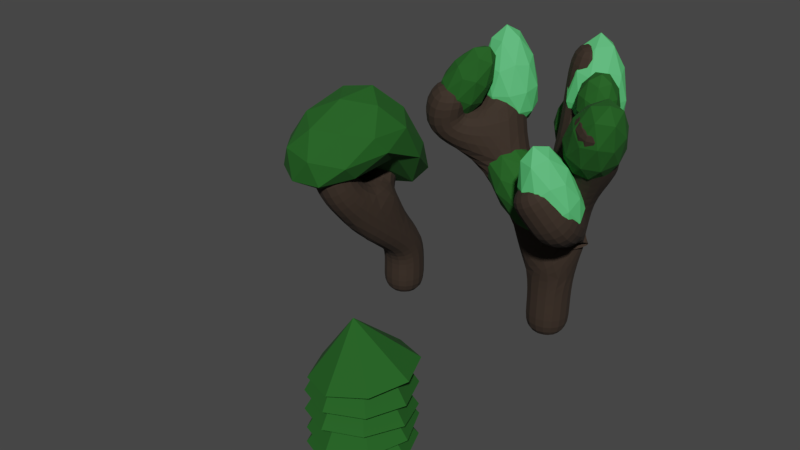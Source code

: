 # Source: vegetaux_arbres.blend  (saved by Blender 2.79.0; exported with 4.5.12 LTS)
import bpy
from mathutils import Matrix  # noqa: F401  (used for matrix-valued properties, if any)

bpy.ops.wm.read_factory_settings(use_empty=True)
scene = bpy.context.scene
scene.name = 'Scene'

# ---- collections
col_collection_1 = bpy.data.collections.new('Collection 1'); scene.collection.children.link(col_collection_1)

# ---- materials (node trees are filled in below, after node groups)
mat_vertarbres = bpy.data.materials.new('vertArbres')
mat_vertarbres.alpha_threshold = 0.0
mat_vertarbres.diffuse_color = (0.008436, 0.09463, 0.007483, 1.0)
mat_vertarbres.roughness = 0.5
mat_vertpaleartbres = bpy.data.materials.new('vertPaleArtbres')
mat_vertpaleartbres.alpha_threshold = 0.0
mat_vertpaleartbres.diffuse_color = (0.09185, 0.6152, 0.1731, 1.0)
mat_vertpaleartbres.roughness = 0.5
mat_bruntronc = bpy.data.materials.new('brunTronc')
mat_bruntronc.alpha_threshold = 0.0
mat_bruntronc.diffuse_color = (0.03106, 0.01857, 0.01104, 1.0)
mat_bruntronc.roughness = 0.5

# ---- material node trees
mat_vertarbres.use_nodes = True; mat_vertarbres.node_tree.nodes.clear()
_N = mat_vertarbres.node_tree.nodes; _L = mat_vertarbres.node_tree.links
n0 = _N.new('ShaderNodeOutputMaterial'); n0.name = 'Material Output'; n0.location = (300, 300)
n1 = _N.new('ShaderNodeBsdfPrincipled'); n1.name = 'Principled BSDF'; n1.location = (10, 300)
n1.width = 150
n1.subsurface_method = 'BURLEY'
n1.inputs[0].default_value = (0.008436, 0.09463, 0.007483, 1.0)
n1.inputs[2].default_value = 0.9
n1.inputs[3].default_value = 1.45
n1.inputs[9].default_value = (1.0, 1.0, 1.0)
_L.new(n1.outputs[0], n0.inputs[0])
n0.is_active_output = True
mat_vertpaleartbres.use_nodes = True; mat_vertpaleartbres.node_tree.nodes.clear()
_N = mat_vertpaleartbres.node_tree.nodes; _L = mat_vertpaleartbres.node_tree.links
n0 = _N.new('ShaderNodeOutputMaterial'); n0.name = 'Material Output'; n0.location = (300, 300)
n1 = _N.new('ShaderNodeBsdfPrincipled'); n1.name = 'Principled BSDF'; n1.location = (10, 300)
n1.width = 150
n1.subsurface_method = 'BURLEY'
n1.inputs[0].default_value = (0.09185, 0.6152, 0.1731, 1.0)
n1.inputs[2].default_value = 0.9
n1.inputs[3].default_value = 1.45
n1.inputs[9].default_value = (1.0, 1.0, 1.0)
_L.new(n1.outputs[0], n0.inputs[0])
n0.is_active_output = True
mat_bruntronc.use_nodes = True; mat_bruntronc.node_tree.nodes.clear()
_N = mat_bruntronc.node_tree.nodes; _L = mat_bruntronc.node_tree.links
n0 = _N.new('ShaderNodeOutputMaterial'); n0.name = 'Material Output'; n0.location = (300, 300)
n1 = _N.new('ShaderNodeBsdfPrincipled'); n1.name = 'Principled BSDF'; n1.location = (10, 300)
n1.width = 150
n1.subsurface_method = 'BURLEY'
n1.inputs[0].default_value = (0.03106, 0.01857, 0.01104, 1.0)
n1.inputs[2].default_value = 0.9
n1.inputs[3].default_value = 1.45
n1.inputs[9].default_value = (1.0, 1.0, 1.0)
_L.new(n1.outputs[0], n0.inputs[0])
n0.is_active_output = True

# ---- world
world_world = bpy.data.worlds.new('World'); scene.world = world_world
world_world.color = (0.05088, 0.05088, 0.05088)
world_world.use_sun_shadow = False
world_world.sun_shadow_jitter_overblur = 0.0
world_world.cycles.sampling_method = 'MANUAL'

# ---- meshes
me_icosphere_001 = bpy.data.meshes.new('Icosphere.001')
me_icosphere_001.from_pydata([(-0.2962, -1.202, 2.177), (-0.6942, -1.214, 1.665), (-0.07847, -1.318, 1.61), (0.2736, -0.8158, 2.1), (-0.1348, -0.3713, 2.473), (-0.7234, -0.6459, 2.176), (-0.3673, -0.6662, 1.529), (0.2327, -0.4257, 1.753), (0.2335, 0.05226, 1.768), (-0.3796, 0.148, 1.782), (-0.747, -0.3075, 1.534), (-0.09968, 0.2516, 1.2), (-0.1769, -1.374, 1.89), (-0.5393, -1.311, 1.941), (-0.4129, -1.375, 1.609), (-0.7868, -0.9954, 1.923), (-0.5577, -0.9737, 2.252), (0.03075, -1.081, 2.163), (0.1616, -1.158, 1.831), (-0.2117, -0.8124, 2.425), (0.1236, -0.5868, 2.363), (-0.463, -0.4851, 2.423), (-0.8101, -0.8313, 1.614), (-0.8235, -0.5085, 1.855), (-0.2201, -1.118, 1.469), (-0.5808, -1.06, 1.461), (0.3393, -0.6807, 1.913), (0.1325, -0.9761, 1.657), (0.0951, -0.1245, 2.207), (0.3256, -0.3572, 2.096), (-0.6163, -0.2144, 2.089), (-0.2652, -0.06833, 2.221), (-0.6114, -0.4592, 1.453), (-0.03969, -0.5162, 1.656), (0.3215, -0.118, 1.666), (-0.04112, 0.2274, 1.733), (-0.6182, 0.01806, 1.589), (-0.2572, -0.09939, 1.218), (-0.4812, 0.1139, 1.211), (0.1014, 0.02422, 1.256), (0.09715, 0.3194, 1.331), (-0.265, 0.3812, 1.373)], [], [(0, 13, 12), (1, 13, 15), (0, 12, 17), (0, 17, 19), (0, 19, 16), (1, 15, 22), (2, 14, 24), (3, 18, 26), (4, 20, 28), (5, 21, 30), (1, 22, 25), (2, 24, 27), (3, 26, 29), (4, 28, 31), (5, 30, 23), (6, 32, 37), (7, 33, 39), (8, 34, 40), (9, 35, 41), (10, 36, 38), (38, 41, 11), (38, 36, 41), (36, 9, 41), (41, 40, 11), (41, 35, 40), (35, 8, 40), (40, 39, 11), (40, 34, 39), (34, 7, 39), (39, 37, 11), (39, 33, 37), (33, 6, 37), (37, 38, 11), (37, 32, 38), (32, 10, 38), (23, 36, 10), (23, 30, 36), (30, 9, 36), (31, 35, 9), (31, 28, 35), (28, 8, 35), (29, 34, 8), (29, 26, 34), (26, 7, 34), (27, 33, 7), (27, 24, 33), (24, 6, 33), (25, 32, 6), (25, 22, 32), (22, 10, 32), (30, 31, 9), (30, 21, 31), (21, 4, 31), (28, 29, 8), (28, 20, 29), (20, 3, 29), (26, 27, 7), (26, 18, 27), (18, 2, 27), (24, 25, 6), (24, 14, 25), (14, 1, 25), (22, 23, 10), (22, 15, 23), (15, 5, 23), (16, 21, 5), (16, 19, 21), (19, 4, 21), (19, 20, 4), (19, 17, 20), (17, 3, 20), (17, 18, 3), (17, 12, 18), (12, 2, 18), (15, 16, 5), (15, 13, 16), (13, 0, 16), (12, 14, 2), (12, 13, 14), (13, 1, 14)])
me_icosphere_001.materials.append(mat_vertarbres)
me_icosphere_001.materials.append(mat_vertpaleartbres)
me_icosphere_001.use_remesh_preserve_volume = False
me_icosphere_001.use_remesh_preserve_attributes = False
me_icosphere_001.use_mirror_vertex_groups = False
me_icosphere_001.update()
me_plane_001 = bpy.data.meshes.new('Plane.001')
me_plane_001.from_pydata([(0.0, 0.0, -0.2056), (1.072e-16, 0.009345, 0.4828), (2.227e-16, -0.5888, 1.003), (-0.2258, -0.01867, 1.521), (-0.1485, -0.9703, 1.469), (-0.2535, -1.04, 1.899), (1.65e-16, -0.2897, 0.743), (-0.22, -0.3037, 1.262)], [(0, 1), (6, 2), (7, 3), (2, 4), (4, 5), (1, 6), (2, 7)], [])
me_plane_001.materials.append(mat_bruntronc)
me_plane_001.use_remesh_preserve_volume = False
me_plane_001.use_remesh_preserve_attributes = False
me_plane_001.use_mirror_vertex_groups = False
me_plane_001.update()
me_icosphere = bpy.data.meshes.new('Icosphere')
me_icosphere.from_pydata([(6.597e-26, 0.4377, 1.978), (0.2171, 0.28, 2.147), (-0.08292, 0.1825, 2.147), (-0.2683, 0.4377, 2.147), (-0.08292, 0.6929, 2.147), (0.2171, 0.5954, 2.147), (0.08292, 0.2076, 2.479), (-0.2171, 0.3051, 2.479), (-0.2171, 0.6206, 2.479), (0.08292, 0.718, 2.479), (0.2683, 0.4628, 2.479), (6.597e-26, 0.5189, 2.755), (-0.04874, 0.2877, 2.023), (0.1276, 0.345, 2.023), (0.07886, 0.195, 2.122), (0.2552, 0.4377, 2.122), (0.1276, 0.5304, 2.023), (-0.1577, 0.4377, 2.023), (-0.2065, 0.2877, 2.122), (-0.04874, 0.5877, 2.023), (-0.2065, 0.5877, 2.122), (0.07886, 0.6804, 2.122), (0.2853, 0.3481, 2.298), (0.2853, 0.5335, 2.298), (6.597e-26, 0.1408, 2.298), (0.1763, 0.1981, 2.298), (-0.2853, 0.3481, 2.298), (-0.1763, 0.1981, 2.298), (-0.1763, 0.6835, 2.298), (-0.2853, 0.5335, 2.298), (0.1763, 0.6835, 2.298), (6.597e-26, 0.7408, 2.298), (0.2065, 0.319, 2.514), (-0.07886, 0.2263, 2.514), (-0.2552, 0.469, 2.514), (-0.07886, 0.7117, 2.514), (0.2065, 0.619, 2.514), (0.04874, 0.3509, 2.673), (0.1577, 0.5009, 2.673), (-0.1276, 0.4082, 2.673), (-0.1276, 0.5936, 2.673), (0.04874, 0.6509, 2.673), (-0.6774, 0.2099, 2.217), (-0.4896, 0.01121, 2.445), (-0.7913, -0.07093, 2.404), (-0.967, 0.1903, 2.423), (-0.7739, 0.434, 2.476), (-0.4788, 0.3232, 2.49), (-0.6702, -0.1176, 2.875), (-0.9653, -0.006864, 2.862), (-0.9545, 0.3052, 2.906), (-0.6528, 0.3873, 2.948), (-0.4771, 0.126, 2.928), (-0.7793, 0.1414, 3.288), (-0.737, 0.05528, 2.253), (-0.5597, 0.1036, 2.277), (-0.6266, -0.06152, 2.386), (-0.4429, 0.1702, 2.437), (-0.5533, 0.287, 2.303), (-0.8403, 0.2088, 2.264), (-0.9073, 0.04377, 2.373), (-0.7268, 0.352, 2.295), (-0.897, 0.3405, 2.416), (-0.61, 0.4187, 2.455), (-0.4398, 0.04637, 2.667), (-0.4334, 0.2298, 2.694), (-0.7307, -0.1451, 2.612), (-0.5533, -0.09683, 2.636), (-1.007, 0.07354, 2.615), (-0.9041, -0.08004, 2.604), (-0.8875, 0.4001, 2.673), (-1.001, 0.2569, 2.642), (-0.5367, 0.3834, 2.705), (-0.7101, 0.4484, 2.697), (-0.5483, -0.02009, 2.95), (-0.8353, -0.09821, 2.911), (-1.002, 0.1503, 2.929), (-0.8187, 0.382, 2.98), (-0.538, 0.2767, 2.993), (-0.7255, -0.01139, 3.157), (-0.612, 0.1318, 3.188), (-0.8989, 0.05368, 3.149), (-0.8926, 0.2371, 3.176), (-0.7152, 0.2854, 3.2), (-1.166, -0.2837, 2.368), (-0.9394, -0.446, 2.46), (-1.152, -0.4845, 2.598), (-1.245, -0.2575, 2.662), (-1.089, -0.07872, 2.564), (-0.9003, -0.1953, 2.439), (-0.8403, -0.5032, 2.87), (-1.029, -0.3867, 2.995), (-0.99, -0.1359, 2.974), (-0.777, -0.09748, 2.835), (-0.6845, -0.3245, 2.771), (-0.6925, -0.2592, 3.173), (-1.19, -0.3989, 2.447), (-1.065, -0.3763, 2.365), (-1.057, -0.4943, 2.5), (-0.9092, -0.3243, 2.407), (-1.042, -0.2289, 2.353), (-1.245, -0.2654, 2.484), (-1.237, -0.3835, 2.619), (-1.153, -0.1604, 2.426), (-1.2, -0.145, 2.599), (-0.9971, -0.1084, 2.468), (-0.795, -0.4086, 2.583), (-0.772, -0.2612, 2.571), (-1.012, -0.5362, 2.722), (-0.8866, -0.5136, 2.641), (-1.177, -0.3343, 2.834), (-1.123, -0.4677, 2.796), (-1.063, -0.08182, 2.763), (-1.154, -0.1869, 2.821), (-0.8264, -0.1277, 2.609), (-0.9373, -0.05923, 2.682), (-0.7227, -0.4326, 2.845), (-0.9252, -0.4692, 2.976), (-1.013, -0.2533, 3.037), (-0.8651, -0.08331, 2.944), (-0.6855, -0.1941, 2.825), (-0.7296, -0.3949, 3.078), (-0.638, -0.2898, 3.02), (-0.8406, -0.3264, 3.151), (-0.8176, -0.179, 3.139), (-0.6924, -0.1564, 3.057), (0.3445, 0.1049, 2.315), (0.5276, -0.04167, 2.583), (0.226, -0.1299, 2.555), (0.05167, 0.1301, 2.516), (0.2455, 0.3789, 2.519), (0.5396, 0.2728, 2.561), (0.3398, -0.076, 3.027), (0.04562, 0.03015, 2.986), (0.05765, 0.3446, 2.964), (0.3592, 0.4328, 2.992), (0.5336, 0.1728, 3.031), (0.2262, 0.2649, 3.374), (0.2834, -0.03863, 2.381), (0.4606, 0.0132, 2.398), (0.391, -0.1248, 2.538), (0.5753, 0.1119, 2.542), (0.4677, 0.198, 2.385), (0.1809, 0.1142, 2.358), (0.1113, -0.02382, 2.499), (0.2948, 0.2604, 2.36), (0.1227, 0.2752, 2.478), (0.4095, 0.3591, 2.505), (0.5743, 0.03963, 2.793), (0.5814, 0.2245, 2.78), (0.2831, -0.1585, 2.775), (0.4604, -0.1066, 2.791), (0.007728, 0.05671, 2.727), (0.1102, -0.09608, 2.75), (0.1287, 0.3878, 2.717), (0.0148, 0.2415, 2.714), (0.4789, 0.3772, 2.757), (0.306, 0.4396, 2.733), (0.4612, 0.03486, 3.082), (0.1743, -0.04901, 3.056), (0.008519, 0.1982, 3.018), (0.1929, 0.4349, 3.022), (0.4726, 0.3339, 3.061), (0.281, 0.08761, 3.279), (0.3949, 0.2339, 3.282), (0.1081, 0.15, 3.255), (0.1151, 0.3348, 3.242), (0.2924, 0.3867, 3.259), (0.5091, -0.2596, 2.233), (0.681, -0.562, 2.252), (0.3946, -0.5518, 2.384), (0.3745, -0.2861, 2.553), (0.6485, -0.1322, 2.525), (0.8379, -0.3027, 2.34), (0.6922, -0.792, 2.653), (0.5028, -0.6215, 2.839), (0.6597, -0.3622, 2.926), (0.9461, -0.3724, 2.795), (0.9662, -0.6381, 2.626), (0.9091, -0.6866, 3.075), (0.4166, -0.3967, 2.264), (0.5849, -0.4028, 2.187), (0.5176, -0.5745, 2.276), (0.7782, -0.4281, 2.249), (0.6772, -0.2504, 2.238), (0.4048, -0.2406, 2.363), (0.3375, -0.4123, 2.452), (0.5658, -0.1501, 2.347), (0.4867, -0.1657, 2.535), (0.759, -0.1754, 2.41), (0.8391, -0.6228, 2.395), (0.9313, -0.4704, 2.446), (0.5097, -0.7072, 2.488), (0.678, -0.7132, 2.411), (0.3865, -0.4508, 2.697), (0.3984, -0.607, 2.597), (0.6398, -0.2079, 2.732), (0.4788, -0.2984, 2.748), (0.9195, -0.3142, 2.545), (0.8081, -0.214, 2.654), (0.8619, -0.7602, 2.656), (0.5895, -0.7504, 2.781), (0.5704, -0.4977, 2.942), (0.831, -0.3514, 2.916), (1.011, -0.5135, 2.739), (0.8262, -0.7873, 2.916), (0.9873, -0.6968, 2.9), (0.7149, -0.6871, 3.025), (0.8071, -0.5346, 3.076), (0.9754, -0.5407, 2.999), (0.4661, -0.1121, 2.65), (0.644, -0.2474, 2.69), (0.4345, -0.3318, 2.698), (0.2997, -0.176, 2.79), (0.4258, 0.004763, 2.84), (0.6386, -0.03935, 2.778), (0.5949, -0.3941, 2.901), (0.3821, -0.35, 2.963), (0.3768, -0.142, 3.051), (0.5862, -0.05755, 3.043), (0.721, -0.2134, 2.95), (0.5679, -0.2693, 3.176), (0.4403, -0.2265, 2.642), (0.5634, -0.1769, 2.638), (0.5448, -0.3059, 2.666), (0.6648, -0.1341, 2.713), (0.5603, -0.05459, 2.69), (0.3611, -0.1349, 2.697), (0.3425, -0.264, 2.725), (0.4352, -0.02866, 2.726), (0.3374, -0.06617, 2.809), (0.5366, 0.01414, 2.802), (0.7109, -0.2389, 2.799), (0.7078, -0.1166, 2.851), (0.5137, -0.3948, 2.775), (0.6368, -0.3451, 2.77), (0.3094, -0.2772, 2.865), (0.3887, -0.3688, 2.811), (0.3804, -0.04874, 2.946), (0.3063, -0.155, 2.917), (0.6285, -0.02504, 2.906), (0.5035, 0.000888, 2.942), (0.6846, -0.322, 2.94), (0.4854, -0.4023, 2.948), (0.3572, -0.2541, 3.036), (0.4772, -0.08219, 3.083), (0.6795, -0.1241, 3.024), (0.5942, -0.3546, 3.071), (0.6683, -0.2483, 3.1), (0.4691, -0.3286, 3.107), (0.466, -0.2064, 3.159), (0.5891, -0.1567, 3.154), (0.402, -0.3979, 1.547), (0.5612, -0.6689, 1.714), (0.2616, -0.715, 1.627), (0.09459, -0.4621, 1.714), (0.291, -0.2597, 1.856), (0.5794, -0.3875, 1.855), (0.3382, -0.9131, 2.067), (0.04977, -0.7853, 2.068), (0.06794, -0.5039, 2.209), (0.3676, -0.4578, 2.296), (0.5346, -0.7107, 2.209), (0.2021, -0.7888, 2.532), (0.3338, -0.5518, 1.528), (0.5099, -0.5247, 1.579), (0.4274, -0.711, 1.626), (0.6142, -0.5185, 1.76), (0.5206, -0.3593, 1.662), (0.2357, -0.4032, 1.579), (0.1531, -0.5895, 1.626), (0.3511, -0.2842, 1.662), (0.1704, -0.3219, 1.76), (0.4554, -0.278, 1.843), (0.5922, -0.7077, 1.939), (0.6028, -0.5423, 2.022), (0.3006, -0.8537, 1.805), (0.4767, -0.8266, 1.856), (0.03291, -0.63, 1.857), (0.1311, -0.7786, 1.805), (0.159, -0.3456, 2.023), (0.04359, -0.4646, 1.94), (0.5047, -0.3936, 2.074), (0.3352, -0.3185, 2.074), (0.4564, -0.8517, 2.178), (0.1714, -0.8955, 2.095), (0.01257, -0.655, 2.179), (0.1994, -0.4625, 2.313), (0.4736, -0.5841, 2.313), (0.2618, -0.8964, 2.364), (0.3773, -0.7774, 2.447), (0.0923, -0.8213, 2.364), (0.103, -0.6559, 2.447), (0.2791, -0.6288, 2.498), (0.1039, -0.04542, 1.468), (-0.03983, -0.322, 1.409), (-0.1281, -0.06123, 1.251), (-0.1784, 0.1852, 1.542), (-0.1212, 0.07667, 1.88), (-0.03555, -0.2368, 1.798), (-0.4818, -0.2647, 1.516), (-0.5674, 0.04875, 1.598), (-0.5631, 0.134, 1.987), (-0.4749, -0.1268, 2.146), (-0.4246, -0.3732, 1.854), (-0.836, -0.1441, 2.067), (0.03349, -0.04626, 1.305), (0.08538, -0.1995, 1.398), (-0.05096, -0.2088, 1.271), (0.003451, -0.312, 1.593), (0.08789, -0.1495, 1.627), (0.003937, 0.09858, 1.476), (-0.1324, 0.08929, 1.349), (0.03756, 0.0348, 1.675), (-0.1283, 0.1703, 1.719), (-0.04436, -0.07769, 1.87), (-0.2025, -0.3924, 1.599), (-0.2, -0.3423, 1.828), (-0.288, -0.1754, 1.307), (-0.2361, -0.3287, 1.4), (-0.3679, 0.1537, 1.527), (-0.3384, 0.008887, 1.355), (-0.3318, 0.14, 1.954), (-0.3654, 0.2038, 1.755), (-0.2296, -0.1975, 1.999), (-0.2799, -0.01325, 2.047), (-0.4872, -0.3584, 1.692), (-0.5712, -0.1103, 1.541), (-0.619, 0.124, 1.818), (-0.5646, 0.02082, 2.14), (-0.4831, -0.2773, 2.062), (-0.7249, -0.2234, 1.813), (-0.6912, -0.2872, 2.012), (-0.7752, -0.03918, 1.861), (-0.7727, 0.01091, 2.09), (-0.7208, -0.1424, 2.183), (0.1852, -0.1062, 1.563), (0.3217, -0.2022, 1.618), (0.1815, -0.2459, 1.669), (0.107, -0.1188, 1.72), (0.2012, 0.003457, 1.699), (0.3339, -0.0481, 1.636), (0.3441, -0.2674, 1.846), (0.2114, -0.2159, 1.909), (0.2236, -0.06177, 1.928), (0.3638, -0.01807, 1.876), (0.4383, -0.1452, 1.826), (0.3901, -0.1406, 2.053), (0.1689, -0.1831, 1.591), (0.2513, -0.1575, 1.561), (0.2491, -0.2396, 1.624), (0.3387, -0.1233, 1.604), (0.2585, -0.06687, 1.572), (0.1251, -0.1084, 1.621), (0.1229, -0.1905, 1.684), (0.1805, -0.03657, 1.609), (0.1345, -0.04395, 1.701), (0.2679, -0.002397, 1.652), (0.3947, -0.1842, 1.703), (0.4019, -0.09366, 1.714), (0.2569, -0.2818, 1.746), (0.3393, -0.2561, 1.715), (0.1351, -0.1768, 1.812), (0.1789, -0.2515, 1.783), (0.1977, -0.01432, 1.811), (0.1423, -0.08618, 1.823), (0.3581, -0.01894, 1.744), (0.2801, 0.01137, 1.781), (0.4137, -0.218, 1.851), (0.2804, -0.2596, 1.9), (0.2095, -0.1387, 1.948), (0.2991, -0.02243, 1.929), (0.4253, -0.07146, 1.869), (0.3845, -0.2155, 1.983), (0.4399, -0.1436, 1.97), (0.3065, -0.1852, 2.02), (0.3137, -0.09459, 2.03), (0.3961, -0.06891, 2.0)], [], [(0, 13, 12), (1, 13, 15), (0, 12, 17), (0, 17, 19), (0, 19, 16), (1, 15, 22), (2, 14, 24), (3, 18, 26), (4, 20, 28), (5, 21, 30), (1, 22, 25), (2, 24, 27), (3, 26, 29), (4, 28, 31), (5, 30, 23), (6, 32, 37), (7, 33, 39), (8, 34, 40), (9, 35, 41), (10, 36, 38), (38, 41, 11), (38, 36, 41), (36, 9, 41), (41, 40, 11), (41, 35, 40), (35, 8, 40), (40, 39, 11), (40, 34, 39), (34, 7, 39), (39, 37, 11), (39, 33, 37), (33, 6, 37), (37, 38, 11), (37, 32, 38), (32, 10, 38), (23, 36, 10), (23, 30, 36), (30, 9, 36), (31, 35, 9), (31, 28, 35), (28, 8, 35), (29, 34, 8), (29, 26, 34), (26, 7, 34), (27, 33, 7), (27, 24, 33), (24, 6, 33), (25, 32, 6), (25, 22, 32), (22, 10, 32), (30, 31, 9), (30, 21, 31), (21, 4, 31), (28, 29, 8), (28, 20, 29), (20, 3, 29), (26, 27, 7), (26, 18, 27), (18, 2, 27), (24, 25, 6), (24, 14, 25), (14, 1, 25), (22, 23, 10), (22, 15, 23), (15, 5, 23), (16, 21, 5), (16, 19, 21), (19, 4, 21), (19, 20, 4), (19, 17, 20), (17, 3, 20), (17, 18, 3), (17, 12, 18), (12, 2, 18), (15, 16, 5), (15, 13, 16), (13, 0, 16), (12, 14, 2), (12, 13, 14), (13, 1, 14), (42, 55, 54), (43, 55, 57), (42, 54, 59), (42, 59, 61), (42, 61, 58), (43, 57, 64), (44, 56, 66), (45, 60, 68), (46, 62, 70), (47, 63, 72), (43, 64, 67), (44, 66, 69), (45, 68, 71), (46, 70, 73), (47, 72, 65), (48, 74, 79), (49, 75, 81), (50, 76, 82), (51, 77, 83), (52, 78, 80), (80, 83, 53), (80, 78, 83), (78, 51, 83), (83, 82, 53), (83, 77, 82), (77, 50, 82), (82, 81, 53), (82, 76, 81), (76, 49, 81), (81, 79, 53), (81, 75, 79), (75, 48, 79), (79, 80, 53), (79, 74, 80), (74, 52, 80), (65, 78, 52), (65, 72, 78), (72, 51, 78), (73, 77, 51), (73, 70, 77), (70, 50, 77), (71, 76, 50), (71, 68, 76), (68, 49, 76), (69, 75, 49), (69, 66, 75), (66, 48, 75), (67, 74, 48), (67, 64, 74), (64, 52, 74), (72, 73, 51), (72, 63, 73), (63, 46, 73), (70, 71, 50), (70, 62, 71), (62, 45, 71), (68, 69, 49), (68, 60, 69), (60, 44, 69), (66, 67, 48), (66, 56, 67), (56, 43, 67), (64, 65, 52), (64, 57, 65), (57, 47, 65), (58, 63, 47), (58, 61, 63), (61, 46, 63), (61, 62, 46), (61, 59, 62), (59, 45, 62), (59, 60, 45), (59, 54, 60), (54, 44, 60), (57, 58, 47), (57, 55, 58), (55, 42, 58), (54, 56, 44), (54, 55, 56), (55, 43, 56), (84, 97, 96), (85, 97, 99), (84, 96, 101), (84, 101, 103), (84, 103, 100), (85, 99, 106), (86, 98, 108), (87, 102, 110), (88, 104, 112), (89, 105, 114), (85, 106, 109), (86, 108, 111), (87, 110, 113), (88, 112, 115), (89, 114, 107), (90, 116, 121), (91, 117, 123), (92, 118, 124), (93, 119, 125), (94, 120, 122), (122, 125, 95), (122, 120, 125), (120, 93, 125), (125, 124, 95), (125, 119, 124), (119, 92, 124), (124, 123, 95), (124, 118, 123), (118, 91, 123), (123, 121, 95), (123, 117, 121), (117, 90, 121), (121, 122, 95), (121, 116, 122), (116, 94, 122), (107, 120, 94), (107, 114, 120), (114, 93, 120), (115, 119, 93), (115, 112, 119), (112, 92, 119), (113, 118, 92), (113, 110, 118), (110, 91, 118), (111, 117, 91), (111, 108, 117), (108, 90, 117), (109, 116, 90), (109, 106, 116), (106, 94, 116), (114, 115, 93), (114, 105, 115), (105, 88, 115), (112, 113, 92), (112, 104, 113), (104, 87, 113), (110, 111, 91), (110, 102, 111), (102, 86, 111), (108, 109, 90), (108, 98, 109), (98, 85, 109), (106, 107, 94), (106, 99, 107), (99, 89, 107), (100, 105, 89), (100, 103, 105), (103, 88, 105), (103, 104, 88), (103, 101, 104), (101, 87, 104), (101, 102, 87), (101, 96, 102), (96, 86, 102), (99, 100, 89), (99, 97, 100), (97, 84, 100), (96, 98, 86), (96, 97, 98), (97, 85, 98), (126, 139, 138), (127, 139, 141), (126, 138, 143), (126, 143, 145), (126, 145, 142), (127, 141, 148), (128, 140, 150), (129, 144, 152), (130, 146, 154), (131, 147, 156), (127, 148, 151), (128, 150, 153), (129, 152, 155), (130, 154, 157), (131, 156, 149), (132, 158, 163), (133, 159, 165), (134, 160, 166), (135, 161, 167), (136, 162, 164), (164, 167, 137), (164, 162, 167), (162, 135, 167), (167, 166, 137), (167, 161, 166), (161, 134, 166), (166, 165, 137), (166, 160, 165), (160, 133, 165), (165, 163, 137), (165, 159, 163), (159, 132, 163), (163, 164, 137), (163, 158, 164), (158, 136, 164), (149, 162, 136), (149, 156, 162), (156, 135, 162), (157, 161, 135), (157, 154, 161), (154, 134, 161), (155, 160, 134), (155, 152, 160), (152, 133, 160), (153, 159, 133), (153, 150, 159), (150, 132, 159), (151, 158, 132), (151, 148, 158), (148, 136, 158), (156, 157, 135), (156, 147, 157), (147, 130, 157), (154, 155, 134), (154, 146, 155), (146, 129, 155), (152, 153, 133), (152, 144, 153), (144, 128, 153), (150, 151, 132), (150, 140, 151), (140, 127, 151), (148, 149, 136), (148, 141, 149), (141, 131, 149), (142, 147, 131), (142, 145, 147), (145, 130, 147), (145, 146, 130), (145, 143, 146), (143, 129, 146), (143, 144, 129), (143, 138, 144), (138, 128, 144), (141, 142, 131), (141, 139, 142), (139, 126, 142), (138, 140, 128), (138, 139, 140), (139, 127, 140), (168, 181, 180), (169, 181, 183), (168, 180, 185), (168, 185, 187), (168, 187, 184), (169, 183, 190), (170, 182, 192), (171, 186, 194), (172, 188, 196), (173, 189, 198), (169, 190, 193), (170, 192, 195), (171, 194, 197), (172, 196, 199), (173, 198, 191), (174, 200, 205), (175, 201, 207), (176, 202, 208), (177, 203, 209), (178, 204, 206), (206, 209, 179), (206, 204, 209), (204, 177, 209), (209, 208, 179), (209, 203, 208), (203, 176, 208), (208, 207, 179), (208, 202, 207), (202, 175, 207), (207, 205, 179), (207, 201, 205), (201, 174, 205), (205, 206, 179), (205, 200, 206), (200, 178, 206), (191, 204, 178), (191, 198, 204), (198, 177, 204), (199, 203, 177), (199, 196, 203), (196, 176, 203), (197, 202, 176), (197, 194, 202), (194, 175, 202), (195, 201, 175), (195, 192, 201), (192, 174, 201), (193, 200, 174), (193, 190, 200), (190, 178, 200), (198, 199, 177), (198, 189, 199), (189, 172, 199), (196, 197, 176), (196, 188, 197), (188, 171, 197), (194, 195, 175), (194, 186, 195), (186, 170, 195), (192, 193, 174), (192, 182, 193), (182, 169, 193), (190, 191, 178), (190, 183, 191), (183, 173, 191), (184, 189, 173), (184, 187, 189), (187, 172, 189), (187, 188, 172), (187, 185, 188), (185, 171, 188), (185, 186, 171), (185, 180, 186), (180, 170, 186), (183, 184, 173), (183, 181, 184), (181, 168, 184), (180, 182, 170), (180, 181, 182), (181, 169, 182), (210, 223, 222), (211, 223, 225), (210, 222, 227), (210, 227, 229), (210, 229, 226), (211, 225, 232), (212, 224, 234), (213, 228, 236), (214, 230, 238), (215, 231, 240), (211, 232, 235), (212, 234, 237), (213, 236, 239), (214, 238, 241), (215, 240, 233), (216, 242, 247), (217, 243, 249), (218, 244, 250), (219, 245, 251), (220, 246, 248), (248, 251, 221), (248, 246, 251), (246, 219, 251), (251, 250, 221), (251, 245, 250), (245, 218, 250), (250, 249, 221), (250, 244, 249), (244, 217, 249), (249, 247, 221), (249, 243, 247), (243, 216, 247), (247, 248, 221), (247, 242, 248), (242, 220, 248), (233, 246, 220), (233, 240, 246), (240, 219, 246), (241, 245, 219), (241, 238, 245), (238, 218, 245), (239, 244, 218), (239, 236, 244), (236, 217, 244), (237, 243, 217), (237, 234, 243), (234, 216, 243), (235, 242, 216), (235, 232, 242), (232, 220, 242), (240, 241, 219), (240, 231, 241), (231, 214, 241), (238, 239, 218), (238, 230, 239), (230, 213, 239), (236, 237, 217), (236, 228, 237), (228, 212, 237), (234, 235, 216), (234, 224, 235), (224, 211, 235), (232, 233, 220), (232, 225, 233), (225, 215, 233), (226, 231, 215), (226, 229, 231), (229, 214, 231), (229, 230, 214), (229, 227, 230), (227, 213, 230), (227, 228, 213), (227, 222, 228), (222, 212, 228), (225, 226, 215), (225, 223, 226), (223, 210, 226), (222, 224, 212), (222, 223, 224), (223, 211, 224), (252, 265, 264), (253, 265, 267), (252, 264, 269), (252, 269, 271), (252, 271, 268), (253, 267, 274), (254, 266, 276), (255, 270, 278), (256, 272, 280), (257, 273, 282), (253, 274, 277), (254, 276, 279), (255, 278, 281), (256, 280, 283), (257, 282, 275), (258, 284, 289), (259, 285, 291), (260, 286, 292), (261, 287, 293), (262, 288, 290), (290, 293, 263), (290, 288, 293), (288, 261, 293), (293, 292, 263), (293, 287, 292), (287, 260, 292), (292, 291, 263), (292, 286, 291), (286, 259, 291), (291, 289, 263), (291, 285, 289), (285, 258, 289), (289, 290, 263), (289, 284, 290), (284, 262, 290), (275, 288, 262), (275, 282, 288), (282, 261, 288), (283, 287, 261), (283, 280, 287), (280, 260, 287), (281, 286, 260), (281, 278, 286), (278, 259, 286), (279, 285, 259), (279, 276, 285), (276, 258, 285), (277, 284, 258), (277, 274, 284), (274, 262, 284), (282, 283, 261), (282, 273, 283), (273, 256, 283), (280, 281, 260), (280, 272, 281), (272, 255, 281), (278, 279, 259), (278, 270, 279), (270, 254, 279), (276, 277, 258), (276, 266, 277), (266, 253, 277), (274, 275, 262), (274, 267, 275), (267, 257, 275), (268, 273, 257), (268, 271, 273), (271, 256, 273), (271, 272, 256), (271, 269, 272), (269, 255, 272), (269, 270, 255), (269, 264, 270), (264, 254, 270), (267, 268, 257), (267, 265, 268), (265, 252, 268), (264, 266, 254), (264, 265, 266), (265, 253, 266), (294, 307, 306), (295, 307, 309), (294, 306, 311), (294, 311, 313), (294, 313, 310), (295, 309, 316), (296, 308, 318), (297, 312, 320), (298, 314, 322), (299, 315, 324), (295, 316, 319), (296, 318, 321), (297, 320, 323), (298, 322, 325), (299, 324, 317), (300, 326, 331), (301, 327, 333), (302, 328, 334), (303, 329, 335), (304, 330, 332), (332, 335, 305), (332, 330, 335), (330, 303, 335), (335, 334, 305), (335, 329, 334), (329, 302, 334), (334, 333, 305), (334, 328, 333), (328, 301, 333), (333, 331, 305), (333, 327, 331), (327, 300, 331), (331, 332, 305), (331, 326, 332), (326, 304, 332), (317, 330, 304), (317, 324, 330), (324, 303, 330), (325, 329, 303), (325, 322, 329), (322, 302, 329), (323, 328, 302), (323, 320, 328), (320, 301, 328), (321, 327, 301), (321, 318, 327), (318, 300, 327), (319, 326, 300), (319, 316, 326), (316, 304, 326), (324, 325, 303), (324, 315, 325), (315, 298, 325), (322, 323, 302), (322, 314, 323), (314, 297, 323), (320, 321, 301), (320, 312, 321), (312, 296, 321), (318, 319, 300), (318, 308, 319), (308, 295, 319), (316, 317, 304), (316, 309, 317), (309, 299, 317), (310, 315, 299), (310, 313, 315), (313, 298, 315), (313, 314, 298), (313, 311, 314), (311, 297, 314), (311, 312, 297), (311, 306, 312), (306, 296, 312), (309, 310, 299), (309, 307, 310), (307, 294, 310), (306, 308, 296), (306, 307, 308), (307, 295, 308), (336, 349, 348), (337, 349, 351), (336, 348, 353), (336, 353, 355), (336, 355, 352), (337, 351, 358), (338, 350, 360), (339, 354, 362), (340, 356, 364), (341, 357, 366), (337, 358, 361), (338, 360, 363), (339, 362, 365), (340, 364, 367), (341, 366, 359), (342, 368, 373), (343, 369, 375), (344, 370, 376), (345, 371, 377), (346, 372, 374), (374, 377, 347), (374, 372, 377), (372, 345, 377), (377, 376, 347), (377, 371, 376), (371, 344, 376), (376, 375, 347), (376, 370, 375), (370, 343, 375), (375, 373, 347), (375, 369, 373), (369, 342, 373), (373, 374, 347), (373, 368, 374), (368, 346, 374), (359, 372, 346), (359, 366, 372), (366, 345, 372), (367, 371, 345), (367, 364, 371), (364, 344, 371), (365, 370, 344), (365, 362, 370), (362, 343, 370), (363, 369, 343), (363, 360, 369), (360, 342, 369), (361, 368, 342), (361, 358, 368), (358, 346, 368), (366, 367, 345), (366, 357, 367), (357, 340, 367), (364, 365, 344), (364, 356, 365), (356, 339, 365), (362, 363, 343), (362, 354, 363), (354, 338, 363), (360, 361, 342), (360, 350, 361), (350, 337, 361), (358, 359, 346), (358, 351, 359), (351, 341, 359), (352, 357, 341), (352, 355, 357), (355, 340, 357), (355, 356, 340), (355, 353, 356), (353, 339, 356), (353, 354, 339), (353, 348, 354), (348, 338, 354), (351, 352, 341), (351, 349, 352), (349, 336, 352), (348, 350, 338), (348, 349, 350), (349, 337, 350)])
me_icosphere.polygons.foreach_set('material_index', [0, 0, 0, 0, 0, 0, 0, 0, 0, 0, 0, 0, 0, 0, 0, 0, 0, 0, 0, 0, 0, 0, 0, 0, 0, 0, 0, 0, 0, 0, 0, 0, 0, 0, 0, 0, 0, 0, 0, 0, 0, 0, 0, 0, 0, 0, 0, 0, 0, 0, 0, 0, 0, 0, 0, 0, 0, 0, 0, 0, 0, 0, 0, 0, 0, 0, 0, 0, 0, 0, 0, 0, 0, 0, 0, 0, 0, 0, 0, 0, 1, 1, 1, 1, 1, 1, 1, 1, 1, 1, 1, 1, 1, 1, 1, 1, 1, 1, 1, 1, 1, 1, 1, 1, 1, 1, 1, 1, 1, 1, 1, 1, 1, 1, 1, 1, 1, 1, 1, 1, 1, 1, 1, 1, 1, 1, 1, 1, 1, 1, 1, 1, 1, 1, 1, 1, 1, 1, 1, 1, 1, 1, 1, 1, 1, 1, 1, 1, 1, 1, 1, 1, 1, 1, 1, 1, 1, 1, 1, 1, 0, 0, 0, 0, 0, 0, 0, 0, 0, 0, 0, 0, 0, 0, 0, 0, 0, 0, 0, 0, 0, 0, 0, 0, 0, 0, 0, 0, 0, 0, 0, 0, 0, 0, 0, 0, 0, 0, 0, 0, 0, 0, 0, 0, 0, 0, 0, 0, 0, 0, 0, 0, 0, 0, 0, 0, 0, 0, 0, 0, 0, 0, 0, 0, 0, 0, 0, 0, 0, 0, 0, 0, 0, 0, 0, 0, 0, 0, 0, 0, 1, 1, 1, 1, 1, 1, 1, 1, 1, 1, 1, 1, 1, 1, 1, 1, 1, 1, 1, 1, 1, 1, 1, 1, 1, 1, 1, 1, 1, 1, 1, 1, 1, 1, 1, 1, 1, 1, 1, 1, 1, 1, 1, 1, 1, 1, 1, 1, 1, 1, 1, 1, 1, 1, 1, 1, 1, 1, 1, 1, 1, 1, 1, 1, 1, 1, 1, 1, 1, 1, 1, 1, 1, 1, 1, 1, 1, 1, 1, 1, 0, 0, 0, 0, 0, 0, 0, 0, 0, 0, 0, 0, 0, 0, 0, 0, 0, 0, 0, 0, 0, 0, 0, 0, 0, 0, 0, 0, 0, 0, 0, 0, 0, 0, 0, 0, 0, 0, 0, 0, 0, 0, 0, 0, 0, 0, 0, 0, 0, 0, 0, 0, 0, 0, 0, 0, 0, 0, 0, 0, 0, 0, 0, 0, 0, 0, 0, 0, 0, 0, 0, 0, 0, 0, 0, 0, 0, 0, 0, 0, 0, 0, 0, 0, 0, 0, 0, 0, 0, 0, 0, 0, 0, 0, 0, 0, 0, 0, 0, 0, 0, 0, 0, 0, 0, 0, 0, 0, 0, 0, 0, 0, 0, 0, 0, 0, 0, 0, 0, 0, 0, 0, 0, 0, 0, 0, 0, 0, 0, 0, 0, 0, 0, 0, 0, 0, 0, 0, 0, 0, 0, 0, 0, 0, 0, 0, 0, 0, 0, 0, 0, 0, 0, 0, 0, 0, 0, 0, 0, 0, 1, 1, 1, 1, 1, 1, 1, 1, 1, 1, 1, 1, 1, 1, 1, 1, 1, 1, 1, 1, 1, 1, 1, 1, 1, 1, 1, 1, 1, 1, 1, 1, 1, 1, 1, 1, 1, 1, 1, 1, 1, 1, 1, 1, 1, 1, 1, 1, 1, 1, 1, 1, 1, 1, 1, 1, 1, 1, 1, 1, 1, 1, 1, 1, 1, 1, 1, 1, 1, 1, 1, 1, 1, 1, 1, 1, 1, 1, 1, 1, 0, 0, 0, 0, 0, 0, 0, 0, 0, 0, 0, 0, 0, 0, 0, 0, 0, 0, 0, 0, 0, 0, 0, 0, 0, 0, 0, 0, 0, 0, 0, 0, 0, 0, 0, 0, 0, 0, 0, 0, 0, 0, 0, 0, 0, 0, 0, 0, 0, 0, 0, 0, 0, 0, 0, 0, 0, 0, 0, 0, 0, 0, 0, 0, 0, 0, 0, 0, 0, 0, 0, 0, 0, 0, 0, 0, 0, 0, 0, 0, 1, 1, 1, 1, 1, 1, 1, 1, 1, 1, 1, 1, 1, 1, 1, 1, 1, 1, 1, 1, 1, 1, 1, 1, 1, 1, 1, 1, 1, 1, 1, 1, 1, 1, 1, 1, 1, 1, 1, 1, 1, 1, 1, 1, 1, 1, 1, 1, 1, 1, 1, 1, 1, 1, 1, 1, 1, 1, 1, 1, 1, 1, 1, 1, 1, 1, 1, 1, 1, 1, 1, 1, 1, 1, 1, 1, 1, 1, 1, 1])
me_icosphere.materials.append(mat_vertarbres)
me_icosphere.materials.append(mat_vertpaleartbres)
me_icosphere.use_remesh_preserve_volume = False
me_icosphere.use_remesh_preserve_attributes = False
me_icosphere.use_mirror_vertex_groups = False
me_icosphere.update()
me_plane = bpy.data.meshes.new('Plane')
me_plane.from_pydata([(0.0, 0.0, 0.0), (2.576e-16, 0.03502, 1.16), (-5.008e-09, 0.3852, 1.539), (6.925e-09, 0.6654, 2.44), (0.3205, -0.1296, 1.807), (0.3796, -0.1345, 2.069), (0.1805, 0.09687, 2.395), (0.2218, 0.225, 3.32), (0.6192, -0.3032, 2.295), (0.7898, -0.691, 2.951), (-0.7741, -0.08995, 2.093), (-1.166, -0.4459, 2.387), (-0.7596, 0.2898, 2.962), (-0.9942, -0.4192, 2.795), (0.1603, -0.04731, 1.483), (0.4394, -0.6428, 1.697), (0.1598, -0.807, 2.154)], [(0, 1), (1, 2), (2, 3), (14, 4), (4, 5), (5, 6), (6, 7), (5, 8), (8, 9), (1, 10), (10, 11), (10, 12), (11, 13), (1, 14), (14, 15), (15, 16)], [])
me_plane.materials.append(mat_bruntronc)
me_plane.use_remesh_preserve_volume = False
me_plane.use_remesh_preserve_attributes = False
me_plane.use_mirror_vertex_groups = False
me_plane.update()
me_circle = bpy.data.meshes.new('Circle')
me_circle.from_pydata([(0.007921, 0.5, 0.3969), (-0.3453, 0.3536, 0.3872), (-0.4917, -1.537e-08, 0.3832), (-0.3453, -0.3536, 0.3872), (0.007921, -0.5, 0.3969), (0.3612, -0.3536, 0.4066), (0.5075, 6.985e-09, 0.4106), (0.3612, 0.3536, 0.4066), (-0.007921, 0.2935, 0.6502), (-0.2153, 0.2075, 0.6445), (-0.3012, -7.451e-09, 0.6421), (-0.2153, -0.2075, 0.6445), (-0.007921, -0.2935, 0.6502), (0.1994, -0.2075, 0.6558), (0.2853, 5.588e-09, 0.6582), (0.1994, 0.2075, 0.6558), (-0.004536, 0.507, 0.6137), (-0.3542, 0.3529, 0.5922), (-0.492, -0.003234, 0.5634), (-0.3371, -0.3528, 0.5444), (0.01969, -0.4909, 0.5463), (0.3694, -0.3368, 0.5678), (0.5072, 0.01927, 0.5966), (0.3523, 0.3688, 0.6156), (-0.002225, 0.2849, 0.9014), (-0.2075, 0.1944, 0.8888), (-0.2884, -0.01462, 0.8719), (-0.1975, -0.2198, 0.8608), (0.01199, -0.3009, 0.8618), (0.2173, -0.2105, 0.8745), (0.2982, -0.001412, 0.8914), (0.2072, 0.2038, 0.9025), (0.03467, 0.4787, 0.7243), (-0.3217, 0.3409, 0.7105), (-0.4783, -0.00802, 0.7207), (-0.3432, -0.3635, 0.7491), (0.004284, -0.5174, 0.7789), (0.3607, -0.3795, 0.7928), (0.5172, -0.03066, 0.7825), (0.3822, 0.3248, 0.7542), (-0.01679, 0.3117, 1.034), (-0.226, 0.2308, 1.026), (-0.3179, 0.02598, 1.032), (-0.2386, -0.1827, 1.048), (-0.03463, -0.273, 1.066), (0.1746, -0.1921, 1.074), (0.2665, 0.01269, 1.068), (0.1872, 0.2214, 1.051), (0.007921, 0.5, 0.9526), (-0.3453, 0.3536, 0.9393), (-0.4917, -1.537e-08, 0.9338), (-0.3453, -0.3536, 0.9393), (0.007921, -0.5, 0.9526), (0.3612, -0.3536, 0.9659), (0.5075, 6.985e-09, 0.9714), (0.3612, 0.3536, 0.9659), (-0.007921, 0.2935, 1.301), (-0.2153, 0.2075, 1.293), (-0.3012, -7.451e-09, 1.29), (-0.2153, -0.2075, 1.293), (-0.007921, -0.2935, 1.301), (0.1994, -0.2075, 1.309), (0.2853, 5.588e-09, 1.312), (0.1994, 0.2075, 1.309), (0.01069, 0.5184, 1.168), (-0.3366, 0.3703, 1.112), (-0.4752, 0.01725, 1.072), (-0.324, -0.3339, 1.071), (0.02854, -0.4775, 1.11), (0.3758, -0.3294, 1.166), (0.5145, 0.02363, 1.206), (0.3632, 0.3748, 1.207), (-0.05878, -0.02044, 1.626)], [], [(4, 12, 11, 3), (2, 10, 9, 1), (7, 15, 14, 6), (5, 13, 12, 4), (3, 11, 10, 2), (1, 9, 8, 0), (0, 8, 15, 7), (6, 14, 13, 5), (20, 28, 27, 19), (18, 26, 25, 17), (23, 31, 30, 22), (21, 29, 28, 20), (19, 27, 26, 18), (17, 25, 24, 16), (16, 24, 31, 23), (22, 30, 29, 21), (36, 44, 43, 35), (34, 42, 41, 33), (39, 47, 46, 38), (37, 45, 44, 36), (35, 43, 42, 34), (33, 41, 40, 32), (32, 40, 47, 39), (38, 46, 45, 37), (52, 60, 59, 51), (50, 58, 57, 49), (55, 63, 62, 54), (53, 61, 60, 52), (51, 59, 58, 50), (49, 57, 56, 48), (48, 56, 63, 55), (54, 62, 61, 53), (68, 72, 67), (66, 72, 65), (71, 72, 70), (69, 72, 68), (67, 72, 66), (65, 72, 64), (64, 72, 71), (70, 72, 69)])
me_circle.materials.append(mat_vertarbres)
me_circle.materials.append(mat_bruntronc)
me_circle.use_remesh_preserve_volume = False
me_circle.use_remesh_preserve_attributes = False
me_circle.use_mirror_vertex_groups = False
me_circle.update()
me_circle_001 = bpy.data.meshes.new('Circle.001')
me_circle_001.from_pydata([(0.008262, 0.04952, 0.4126), (-0.02683, 0.03528, 0.4125), (-0.04163, 0.0001509, 0.4137), (-0.02707, -0.03509, 0.4154), (0.008098, -0.04952, 0.4167), (0.04311, -0.03485, 0.4168), (0.05747, 0.0001929, 0.4157), (0.043, 0.035, 0.4139), (0.007872, 0.04278, 0.2348), (-0.02761, 0.02788, 0.2328), (-0.04161, -0.007416, 0.2291), (-0.02663, -0.04186, 0.226), (0.00797, -0.05591, 0.2254), (0.04251, -0.04196, 0.2275), (0.05745, -0.007597, 0.2311), (0.04342, 0.02779, 0.2341), (0.007885, 0.07545, 0.1005), (-0.0265, 0.06153, 0.09972), (-0.04158, 0.02738, 0.09941), (-0.02799, -0.008254, 0.0997), (0.007955, -0.02369, 0.1003), (0.04385, -0.008235, 0.101), (0.05743, 0.02738, 0.1014), (0.04231, 0.06155, 0.1013), (0.00777, 0.0481, -0.01726), (-0.02711, 0.03382, -0.01456), (-0.04163, -0.0003067, -0.006537), (-0.02718, -0.0342, 0.002144), (0.007551, -0.04819, 0.006329), (0.04268, -0.03421, 0.00354), (0.05747, 0.0001511, -0.004623), (0.04277, 0.03433, -0.01321)], [], [(2, 1, 9, 10), (7, 6, 14, 15), (5, 4, 12, 13), (3, 2, 10, 11), (1, 0, 8, 9), (0, 7, 15, 8), (6, 5, 13, 14), (4, 3, 11, 12), (13, 12, 20, 21), (11, 10, 18, 19), (9, 8, 16, 17), (8, 15, 23, 16), (14, 13, 21, 22), (12, 11, 19, 20), (10, 9, 17, 18), (15, 14, 22, 23), (23, 22, 30, 31), (21, 20, 28, 29), (19, 18, 26, 27), (17, 16, 24, 25), (16, 23, 31, 24), (22, 21, 29, 30), (20, 19, 27, 28), (18, 17, 25, 26)])
me_circle_001.polygons.foreach_set('material_index', [1, 1, 1, 1, 1, 1, 1, 1, 1, 1, 1, 1, 1, 1, 1, 1, 1, 1, 1, 1, 1, 1, 1, 1])
me_circle_001.materials.append(mat_vertarbres)
me_circle_001.materials.append(mat_bruntronc)
me_circle_001.use_remesh_preserve_volume = False
me_circle_001.use_remesh_preserve_attributes = False
me_circle_001.use_mirror_vertex_groups = False
me_circle_001.update()

# ---- objects
ob_icosphere_001 = bpy.data.objects.new('Icosphere.001', me_icosphere_001)
ob_plane_001 = bpy.data.objects.new('Plane.001', me_plane_001)
ob_icosphere = bpy.data.objects.new('Icosphere', me_icosphere)
ob_plane = bpy.data.objects.new('Plane', me_plane)
ob_sapin = bpy.data.objects.new('sapin', me_circle)
ob_sapin_001 = bpy.data.objects.new('sapin.001', me_circle_001)

# ---- transforms, parenting, visibility, modifiers, constraints
ob_icosphere_001.location = (-2.0, 0.0, 0.0)
ob_icosphere_001.lineart.crease_threshold = 0.0
ob_plane_001.location = (-2.0, 0.0, 0.0)
ob_plane_001.lineart.crease_threshold = 0.0
_m = ob_plane_001.modifiers.new('Skin', 'SKIN')
_m = ob_plane_001.modifiers.new('Subsurf', 'SUBSURF')
_m.uv_smooth = 'PRESERVE_CORNERS'
_m.quality = 2
_m.show_only_control_edges = False
ob_icosphere.location = (0.0, 0.0, 0.0)
ob_icosphere.lineart.crease_threshold = 0.0
ob_plane.location = (0.0, 0.0, 0.0)
ob_plane.lineart.crease_threshold = 0.0
_m = ob_plane.modifiers.new('Skin', 'SKIN')
_m = ob_plane.modifiers.new('Subsurf', 'SUBSURF')
_m.uv_smooth = 'PRESERVE_CORNERS'
_m.quality = 2
_m.show_only_control_edges = False
ob_sapin.location = (0.0, -3.0, 0.0)
ob_sapin.lineart.crease_threshold = 0.0
ob_sapin_001.parent = ob_sapin
ob_sapin_001.location = (0.0, 0.0, 0.0)
ob_sapin_001.lineart.crease_threshold = 0.0

# ---- collection membership
col_collection_1.objects.link(ob_icosphere_001)
col_collection_1.objects.link(ob_plane_001)
col_collection_1.objects.link(ob_icosphere)
col_collection_1.objects.link(ob_plane)
col_collection_1.objects.link(ob_sapin)
col_collection_1.objects.link(ob_sapin_001)

# ---- scene / render settings (as saved in the file)
scene.frame_start = 1; scene.frame_end = 250; scene.frame_set(0)
scene.render.engine = 'CYCLES'
scene.render.image_settings.compression = 100
scene.render.dither_intensity = 0.0
scene.cycles.use_denoising = False
scene.cycles.samples = 100
scene.cycles.sampling_pattern = 'TABULATED_SOBOL'
scene.cycles.use_adaptive_sampling = False
scene.cycles.use_light_tree = False
scene.cycles.blur_glossy = 0.0
scene.cycles.sample_clamp_indirect = 0.0
scene.view_settings.view_transform = 'Filmic'
bpy.context.view_layer.update()

# ---- added for rendering (the .blend has no active camera and no usable light): camera, sun
cam_auto = bpy.data.cameras.new('AutoCamera')
cam_auto.lens = 50.0
cam_auto.sensor_width = 36.0
cam_auto.clip_end = 1000.0
ob_auto_camera = bpy.data.objects.new('AutoCamera', cam_auto)
scene.collection.objects.link(ob_auto_camera)
ob_auto_camera.location = (5.34699, -8.89213, 6.58532)
ob_auto_camera.rotation_euler = (1.09748, -7.21219e-08, 0.694738)
scene.camera = ob_auto_camera
light_auto_sun = bpy.data.lights.new('AutoSun', 'SUN')
light_auto_sun.energy = 3.0
light_auto_sun.angle = 0.0523599
ob_auto_sun = bpy.data.objects.new('AutoSun', light_auto_sun)
scene.collection.objects.link(ob_auto_sun)
ob_auto_sun.rotation_euler = (0.872665, 0.174533, 0.523599)
bpy.context.view_layer.update()
